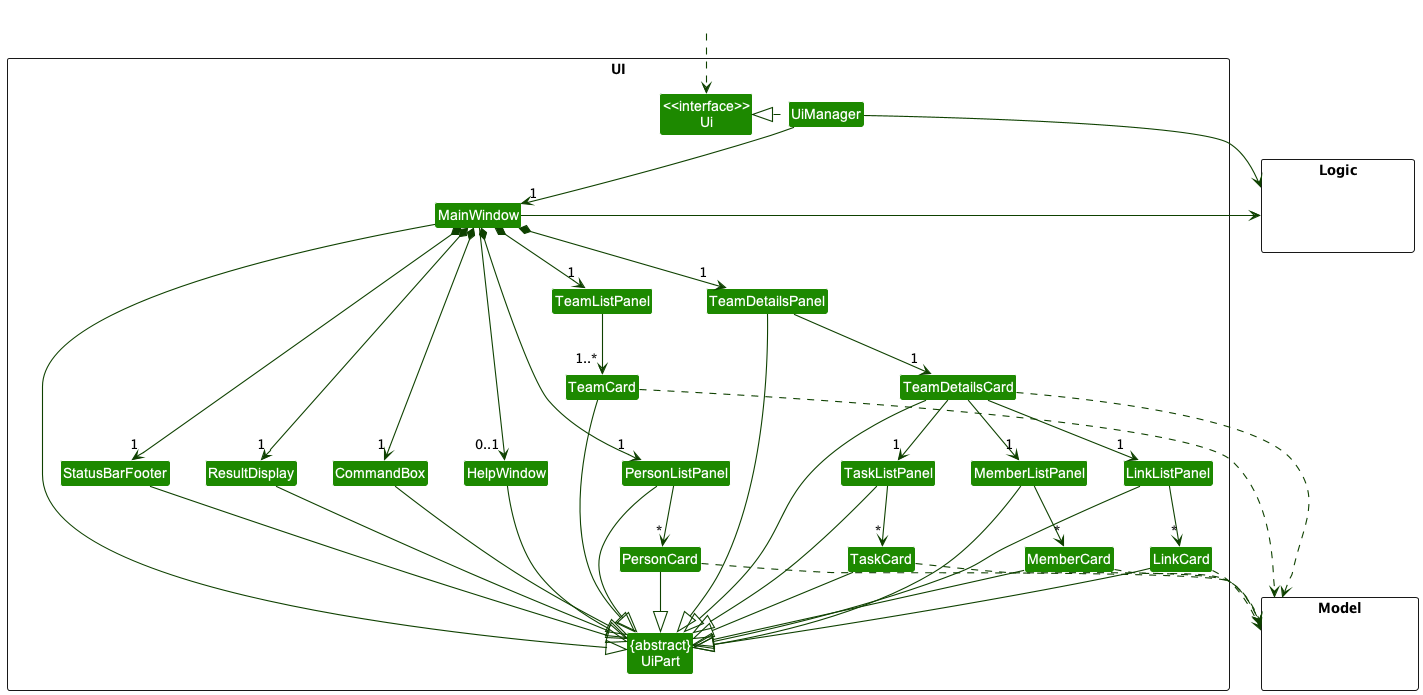

The diagram above was rendered by PlantUML. Its source (embedded in the PNG):
@startuml
!include style.puml
skinparam arrowThickness 1.1
skinparam arrowColor UI_COLOR_T4
skinparam classBackgroundColor UI_COLOR

package UI <<Rectangle>>{
Class "<<interface>>\nUi" as Ui
Class "{abstract}\nUiPart" as UiPart
Class UiManager
Class MainWindow
Class HelpWindow
Class ResultDisplay
Class PersonListPanel
Class PersonCard
Class StatusBarFooter
Class CommandBox
Class TeamListPanel
Class TeamCard
Class TeamDetailsPanel
Class TeamDetailsCard
Class TaskListPanel
Class TaskCard
Class MemberListPanel
Class MemberCard
Class LinkListPanel
Class LinkCard
}

package Model <<Rectangle>> {
Class HiddenModel #FFFFFF
}

package Logic <<Rectangle>> {
Class HiddenLogic #FFFFFF
}

Class HiddenOutside #FFFFFF
HiddenOutside ..> Ui

UiManager .left.|> Ui
UiManager -down-> "1" MainWindow
MainWindow *-down->  "1" CommandBox
MainWindow *-down-> "1" ResultDisplay
MainWindow *-down-> "1" PersonListPanel
MainWindow *-down-> "1" StatusBarFooter
MainWindow --> "0..1" HelpWindow
MainWindow *-down-> "1" TeamListPanel
MainWindow *-down-> "1" TeamDetailsPanel

PersonListPanel -down-> "*" PersonCard

MainWindow -left-|> UiPart

ResultDisplay --|> UiPart
CommandBox --|> UiPart
PersonListPanel --|> UiPart
PersonCard --|> UiPart
StatusBarFooter --|> UiPart
HelpWindow --|> UiPart
TeamDetailsCard -down-|> UiPart
TeamCard --|> UiPart
MemberCard --|> UiPart
MemberListPanel --|> UiPart
TaskCard --|> UiPart
TaskListPanel --|> UiPart
TeamDetailsPanel --|> UiPart
LinkListPanel --|> UiPart
LinkCard --|> UiPart

PersonCard ..> Model
UiManager -right-> Logic
MainWindow -left-> Logic

PersonListPanel -[hidden]left- HelpWindow
HelpWindow -[hidden]left- CommandBox
CommandBox -[hidden]left- ResultDisplay
ResultDisplay -[hidden]left- StatusBarFooter

TeamListPanel --> "1..*" TeamCard

TeamDetailsPanel --> "1" TeamDetailsCard
TeamDetailsCard --> "1" TaskListPanel
TeamDetailsCard--> "1" MemberListPanel
TaskListPanel --> "*" TaskCard
MemberListPanel --> "*" MemberCard
TeamDetailsCard --> "1" LinkListPanel
LinkListPanel --> "*" LinkCard

TeamCard ..> Model
LinkCard ..> Model
TeamDetailsCard ..> Model
TaskCard ..> Model
MemberCard ..> Model

MainWindow -[hidden]-|> UiPart
@enduml